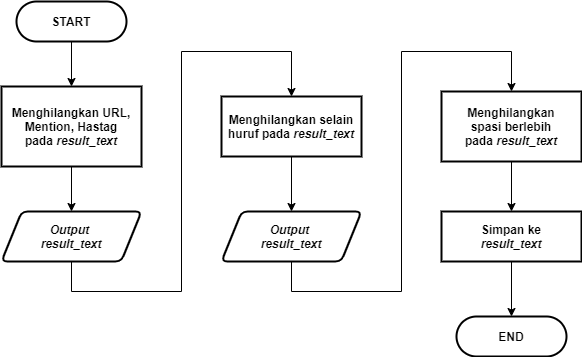

The diagram above was exported from draw.io. Its source (the exported page's mxGraphModel, read from the mxfile embedded in the PNG):
<mxGraphModel dx="868" dy="425" grid="1" gridSize="10" guides="1" tooltips="1" connect="1" arrows="1" fold="1" page="1" pageScale="1" pageWidth="827" pageHeight="1169" math="0" shadow="0">
  <root>
    <mxCell id="0" />
    <mxCell id="1" parent="0" />
    <mxCell id="nq37NrVnf6S420Zew8mY-68" style="edgeStyle=orthogonalEdgeStyle;rounded=0;orthogonalLoop=1;jettySize=auto;html=1;entryX=0.5;entryY=0;entryDx=0;entryDy=0;entryPerimeter=0;fontSize=12;" parent="1" edge="1">
      <mxGeometry relative="1" as="geometry">
        <mxPoint x="100" y="410" as="sourcePoint" />
        <Array as="points">
          <mxPoint x="100" y="450" />
          <mxPoint x="200" y="450" />
          <mxPoint x="200" y="110" />
          <mxPoint x="300" y="110" />
        </Array>
      </mxGeometry>
    </mxCell>
    <mxCell id="VPaNQY4NhbLg9JsDWr0d-1" style="edgeStyle=orthogonalEdgeStyle;rounded=0;orthogonalLoop=1;jettySize=auto;html=1;entryX=0.5;entryY=0;entryDx=0;entryDy=0;entryPerimeter=0;fontSize=12;" parent="1" edge="1">
      <mxGeometry relative="1" as="geometry">
        <mxPoint x="80" y="380" as="sourcePoint" />
        <Array as="points">
          <mxPoint x="80" y="420" />
          <mxPoint x="180" y="420" />
          <mxPoint x="180" y="80" />
          <mxPoint x="280" y="80" />
        </Array>
      </mxGeometry>
    </mxCell>
    <mxCell id="VPaNQY4NhbLg9JsDWr0d-2" style="edgeStyle=orthogonalEdgeStyle;rounded=0;orthogonalLoop=1;jettySize=auto;html=1;entryX=0.5;entryY=0;entryDx=0;entryDy=0;" parent="1" source="VPaNQY4NhbLg9JsDWr0d-3" target="VPaNQY4NhbLg9JsDWr0d-5" edge="1">
      <mxGeometry relative="1" as="geometry" />
    </mxCell>
    <mxCell id="VPaNQY4NhbLg9JsDWr0d-3" value="&lt;b style=&quot;font-size: 12px;&quot;&gt;START&lt;/b&gt;" style="rounded=1;whiteSpace=wrap;html=1;absoluteArcSize=1;arcSize=140;strokeWidth=2;fontSize=12;" parent="1" vertex="1">
      <mxGeometry x="35" y="20" width="110" height="40" as="geometry" />
    </mxCell>
    <mxCell id="VPaNQY4NhbLg9JsDWr0d-4" style="edgeStyle=orthogonalEdgeStyle;rounded=0;orthogonalLoop=1;jettySize=auto;html=1;entryX=0.5;entryY=0;entryDx=0;entryDy=0;" parent="1" source="VPaNQY4NhbLg9JsDWr0d-5" target="VPaNQY4NhbLg9JsDWr0d-12" edge="1">
      <mxGeometry relative="1" as="geometry" />
    </mxCell>
    <mxCell id="VPaNQY4NhbLg9JsDWr0d-5" value="&lt;b style=&quot;font-family: &amp;#34;helvetica&amp;#34;&quot;&gt;Menghilangkan URL, Mention, Hastag pada&amp;nbsp;&lt;i&gt;result_text&lt;/i&gt;&lt;/b&gt;" style="rounded=1;whiteSpace=wrap;html=1;absoluteArcSize=1;arcSize=0;strokeWidth=2;fontSize=12;" parent="1" vertex="1">
      <mxGeometry x="20" y="105" width="140" height="80" as="geometry" />
    </mxCell>
    <mxCell id="VPaNQY4NhbLg9JsDWr0d-6" style="edgeStyle=orthogonalEdgeStyle;rounded=0;orthogonalLoop=1;jettySize=auto;html=1;entryX=0.5;entryY=0;entryDx=0;entryDy=0;" parent="1" source="VPaNQY4NhbLg9JsDWr0d-7" target="VPaNQY4NhbLg9JsDWr0d-8" edge="1">
      <mxGeometry relative="1" as="geometry" />
    </mxCell>
    <mxCell id="VPaNQY4NhbLg9JsDWr0d-7" value="&lt;span style=&quot;font-family: &amp;#34;helvetica&amp;#34;&quot;&gt;&lt;b&gt;Simpan ke&lt;br&gt;&lt;i&gt;result_text&lt;/i&gt;&lt;/b&gt;&lt;/span&gt;" style="rounded=1;whiteSpace=wrap;html=1;absoluteArcSize=1;arcSize=0;strokeWidth=2;fontSize=12;" parent="1" vertex="1">
      <mxGeometry x="460" y="230" width="140" height="50" as="geometry" />
    </mxCell>
    <mxCell id="VPaNQY4NhbLg9JsDWr0d-8" value="&lt;b&gt;END&lt;/b&gt;" style="rounded=1;whiteSpace=wrap;html=1;absoluteArcSize=1;arcSize=140;strokeWidth=2;fontSize=12;" parent="1" vertex="1">
      <mxGeometry x="475" y="335" width="110" height="40" as="geometry" />
    </mxCell>
    <mxCell id="VPaNQY4NhbLg9JsDWr0d-9" style="edgeStyle=orthogonalEdgeStyle;rounded=0;orthogonalLoop=1;jettySize=auto;html=1;entryX=0.5;entryY=0;entryDx=0;entryDy=0;" parent="1" source="VPaNQY4NhbLg9JsDWr0d-10" target="VPaNQY4NhbLg9JsDWr0d-14" edge="1">
      <mxGeometry relative="1" as="geometry" />
    </mxCell>
    <mxCell id="VPaNQY4NhbLg9JsDWr0d-10" value="&lt;b style=&quot;font-family: &amp;#34;helvetica&amp;#34;&quot;&gt;Menghilangkan selain huruf pada&amp;nbsp;&lt;i&gt;result_text&lt;/i&gt;&lt;/b&gt;" style="rounded=1;whiteSpace=wrap;html=1;absoluteArcSize=1;arcSize=0;strokeWidth=2;fontSize=12;" parent="1" vertex="1">
      <mxGeometry x="240" y="115" width="140" height="60" as="geometry" />
    </mxCell>
    <mxCell id="VPaNQY4NhbLg9JsDWr0d-11" style="edgeStyle=orthogonalEdgeStyle;rounded=0;orthogonalLoop=1;jettySize=auto;html=1;entryX=0.5;entryY=0;entryDx=0;entryDy=0;" parent="1" source="VPaNQY4NhbLg9JsDWr0d-12" target="VPaNQY4NhbLg9JsDWr0d-10" edge="1">
      <mxGeometry relative="1" as="geometry">
        <Array as="points">
          <mxPoint x="90" y="310" />
          <mxPoint x="200" y="310" />
          <mxPoint x="200" y="70" />
          <mxPoint x="310" y="70" />
        </Array>
      </mxGeometry>
    </mxCell>
    <mxCell id="VPaNQY4NhbLg9JsDWr0d-12" value="&lt;i&gt;Output &lt;br&gt;result_text&lt;br&gt;&lt;/i&gt;" style="shape=parallelogram;html=1;strokeWidth=2;perimeter=parallelogramPerimeter;whiteSpace=wrap;rounded=1;arcSize=12;size=0.14423076923076925;fontSize=12;fontStyle=1" parent="1" vertex="1">
      <mxGeometry x="20" y="230" width="140" height="50" as="geometry" />
    </mxCell>
    <mxCell id="VPaNQY4NhbLg9JsDWr0d-13" style="edgeStyle=orthogonalEdgeStyle;rounded=0;orthogonalLoop=1;jettySize=auto;html=1;entryX=0.5;entryY=0;entryDx=0;entryDy=0;" parent="1" source="VPaNQY4NhbLg9JsDWr0d-14" target="VPaNQY4NhbLg9JsDWr0d-16" edge="1">
      <mxGeometry relative="1" as="geometry">
        <Array as="points">
          <mxPoint x="310" y="310" />
          <mxPoint x="420" y="310" />
          <mxPoint x="420" y="70" />
          <mxPoint x="530" y="70" />
        </Array>
      </mxGeometry>
    </mxCell>
    <mxCell id="VPaNQY4NhbLg9JsDWr0d-14" value="&lt;i&gt;Output &lt;br&gt;result_text&lt;br&gt;&lt;/i&gt;" style="shape=parallelogram;html=1;strokeWidth=2;perimeter=parallelogramPerimeter;whiteSpace=wrap;rounded=1;arcSize=12;size=0.14423076923076925;fontSize=12;fontStyle=1" parent="1" vertex="1">
      <mxGeometry x="240" y="230" width="140" height="50" as="geometry" />
    </mxCell>
    <mxCell id="VPaNQY4NhbLg9JsDWr0d-15" style="edgeStyle=orthogonalEdgeStyle;rounded=0;orthogonalLoop=1;jettySize=auto;html=1;entryX=0.5;entryY=0;entryDx=0;entryDy=0;" parent="1" source="VPaNQY4NhbLg9JsDWr0d-16" edge="1">
      <mxGeometry relative="1" as="geometry">
        <mxPoint x="530" y="230" as="targetPoint" />
      </mxGeometry>
    </mxCell>
    <mxCell id="VPaNQY4NhbLg9JsDWr0d-16" value="&lt;b style=&quot;font-family: &amp;#34;helvetica&amp;#34;&quot;&gt;Menghilangkan&lt;br&gt;spasi berlebih pada&amp;nbsp;&lt;i&gt;result_text&lt;/i&gt;&lt;/b&gt;" style="rounded=1;whiteSpace=wrap;html=1;absoluteArcSize=1;arcSize=0;strokeWidth=2;fontSize=12;" parent="1" vertex="1">
      <mxGeometry x="460" y="110" width="140" height="70" as="geometry" />
    </mxCell>
  </root>
</mxGraphModel>